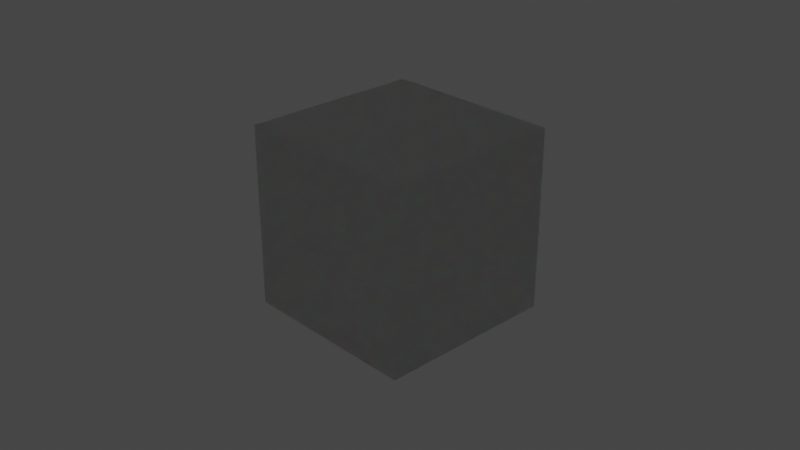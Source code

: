 # Source: cube-prism.blend  (saved by Blender 2.90.8; exported with 4.5.12 LTS)
import bpy
from mathutils import Matrix  # noqa: F401  (used for matrix-valued properties, if any)

bpy.ops.wm.read_factory_settings(use_empty=True)
scene = bpy.context.scene
scene.name = 'Scene'

# ---- collections
col_collection = bpy.data.collections.new('Collection'); scene.collection.children.link(col_collection)

# ---- materials (node trees are filled in below, after node groups)
mat_material_001 = bpy.data.materials.new('Material.001')
mat_material_001.use_transparent_shadow = False

# ---- material node trees
mat_material_001.use_nodes = True; mat_material_001.node_tree.nodes.clear()
_N = mat_material_001.node_tree.nodes; _L = mat_material_001.node_tree.links
n0 = _N.new('ShaderNodeRGB'); n0.name = 'RGB'; n0.location = (-673, 196)
n0.outputs[0].default_value = (0.5, 0.5, 0.5, 1.0)
n1 = _N.new('ShaderNodeBsdfRefraction'); n1.name = 'Refraction BSDF'; n1.location = (22, 305)
n1.inputs[2].default_value = 1.55
n2 = _N.new('ShaderNodeBsdfRefraction'); n2.name = 'Refraction BSDF.002'; n2.location = (25, -69)
n2.inputs[2].default_value = 1.55
n3 = _N.new('ShaderNodeBsdfRefraction'); n3.name = 'Refraction BSDF.001'; n3.location = (23, 119)
n3.inputs[2].default_value = 1.55
n4 = _N.new('ShaderNodeAddShader'); n4.name = 'Add Shader'; n4.location = (424, 284)
n5 = _N.new('ShaderNodeSeparateColor'); n5.name = 'Separate RGB'; n5.location = (-446, 164)
n6 = _N.new('ShaderNodeMix'); n6.name = 'Mix.002'; n6.location = (-222, -91)
n6.data_type = 'RGBA'
n6.blend_type = 'MULTIPLY'
n6.inputs[0].default_value = 1.0
n6.inputs[7].default_value = (0.0, 0.0, 1.0, 1.0)
n7 = _N.new('ShaderNodeMix'); n7.name = 'Mix.001'; n7.location = (-222, 91)
n7.data_type = 'RGBA'
n7.blend_type = 'MULTIPLY'
n7.inputs[0].default_value = 1.0
n7.inputs[7].default_value = (0.0, 1.0, 0.0, 1.0)
n8 = _N.new('ShaderNodeMix'); n8.name = 'Mix'; n8.location = (-221, 278)
n8.data_type = 'RGBA'
n8.blend_type = 'MULTIPLY'
n8.inputs[0].default_value = 1.0
n8.inputs[7].default_value = (1.0, 0.0, 0.0, 1.0)
n9 = _N.new('ShaderNodeAddShader'); n9.name = 'Add Shader.001'; n9.location = (612, 130)
n10 = _N.new('ShaderNodeMixShader'); n10.name = 'Mix Shader'; n10.location = (807, 168)
n11 = _N.new('ShaderNodeOutputMaterial'); n11.name = 'Material Output'; n11.location = (1022, 249)
n12 = _N.new('ShaderNodeBsdfAnisotropic'); n12.name = 'Glossy BSDF'; n12.location = (629, -36)
n12.distribution = 'GGX'
n12.inputs[0].default_value = (1.0, 1.0, 1.0, 1.0)
n12.inputs[1].default_value = 0.0
n13 = _N.new('ShaderNodeFresnel'); n13.name = 'Fresnel'; n13.location = (641, 298)
n13.inputs[0].default_value = 1.45
_L.new(n1.outputs[0], n4.inputs[0])
_L.new(n3.outputs[0], n4.inputs[1])
_L.new(n2.outputs[0], n9.inputs[1])
_L.new(n4.outputs[0], n9.inputs[0])
_L.new(n9.outputs[0], n10.inputs[1])
_L.new(n5.outputs[0], n8.inputs[6])
_L.new(n8.outputs[2], n1.inputs[0])
_L.new(n5.outputs[1], n7.inputs[6])
_L.new(n7.outputs[2], n3.inputs[0])
_L.new(n5.outputs[2], n6.inputs[6])
_L.new(n6.outputs[2], n2.inputs[0])
_L.new(n10.outputs[0], n11.inputs[0])
_L.new(n12.outputs[0], n10.inputs[2])
_L.new(n13.outputs[0], n10.inputs[0])
n11.is_active_output = True

# ---- world
world_world = bpy.data.worlds.new('World'); scene.world = world_world
world_world.use_nodes = True; world_world.node_tree.nodes.clear()
_N = world_world.node_tree.nodes; _L = world_world.node_tree.links
n0 = _N.new('ShaderNodeOutputWorld'); n0.name = 'World Output'; n0.location = (300, 300)
n1 = _N.new('ShaderNodeBackground'); n1.name = 'Background'; n1.location = (10, 300)
n1.inputs[0].default_value = (0.05088, 0.05088, 0.05088, 1.0)
_L.new(n1.outputs[0], n0.inputs[0])
n0.is_active_output = True
world_world.color = (0.05088, 0.05088, 0.05088)
world_world.use_sun_shadow = False
world_world.sun_shadow_jitter_overblur = 0.0

# ---- cameras
cam_camera = bpy.data.cameras.new('Camera')
cam_camera.clip_end = 100.0
cam_camera.ortho_scale = 7.314

# ---- lights
light_light = bpy.data.lights.new('Light', 'POINT')
light_light.transmission_factor = 0.0
light_light.energy = 1000.0
light_light.shadow_soft_size = 0.1
light_light.shadow_maximum_resolution = 0.006
light_light.use_absolute_resolution = True

# ---- meshes
me_cube = bpy.data.meshes.new('Cube')
me_cube.from_pydata([(1.0, 1.0, 1.0), (1.0, 1.0, -1.0), (1.0, -1.0, 1.0), (1.0, -1.0, -1.0), (-1.0, 1.0, 1.0), (-1.0, 1.0, -1.0), (-1.0, -1.0, 1.0), (-1.0, -1.0, -1.0)], [], [(0, 4, 6, 2), (3, 2, 6, 7), (7, 6, 4, 5), (5, 1, 3, 7), (1, 0, 2, 3), (5, 4, 0, 1)])
_uv = me_cube.uv_layers.new(name='UVMap')
_uv.uv.foreach_set('vector', [0.625, 0.5, 0.875, 0.5, 0.875, 0.75, 0.625, 0.75, 0.375, 0.75, 0.625, 0.75, 0.625, 1.0, 0.375, 1.0, 0.375, 0.0, 0.625, 0.0, 0.625, 0.25, 0.375, 0.25, 0.125, 0.5, 0.375, 0.5, 0.375, 0.75, 0.125, 0.75, 0.375, 0.5, 0.625, 0.5, 0.625, 0.75, 0.375, 0.75, 0.375, 0.25, 0.625, 0.25, 0.625, 0.5, 0.375, 0.5])
me_cube.materials.append(mat_material_001)
me_cube.use_remesh_preserve_volume = False
me_cube.use_remesh_preserve_attributes = False
me_cube.use_mirror_vertex_groups = False
me_cube.update()

# ---- objects
ob_cube = bpy.data.objects.new('Cube', me_cube)
ob_light = bpy.data.objects.new('Light', light_light)
ob_camera = bpy.data.objects.new('Camera', cam_camera)

# ---- transforms, parenting, visibility, modifiers, constraints
ob_cube.location = (0.0, 0.0, 0.0)
ob_cube.lock_rotations_4d = False
ob_cube.empty_display_type = 'ARROWS'
ob_cube.lineart.crease_threshold = 0.0
ob_light.location = (4.076, 1.005, 5.904)
ob_light.rotation_euler = (0.6503, 0.05522, 1.866)
ob_light.lock_rotations_4d = False
ob_light.empty_display_type = 'ARROWS'
ob_light.color = (0.0, 0.0, 0.0, 0.0)
ob_light.lineart.crease_threshold = 0.0
ob_camera.location = (7.359, -6.926, 4.958)
ob_camera.rotation_euler = (1.109, 0.0, 0.8149)
ob_camera.lock_rotations_4d = False
ob_camera.empty_display_type = 'ARROWS'
ob_camera.color = (0.0, 0.0, 0.0, 0.0)
ob_camera.display_type = 'WIRE'
ob_camera.lineart.crease_threshold = 0.0

# ---- collection membership
col_collection.objects.link(ob_cube)
col_collection.objects.link(ob_light)
col_collection.objects.link(ob_camera)

# ---- scene / render settings (as saved in the file)
scene.camera = ob_camera
scene.frame_start = 1; scene.frame_end = 250; scene.frame_set(0)
scene.render.engine = 'BLENDER_EEVEE_NEXT'
scene.cycles.use_denoising = False
scene.cycles.samples = 128
scene.cycles.sampling_pattern = 'TABULATED_SOBOL'
scene.cycles.use_adaptive_sampling = False
scene.cycles.use_light_tree = False
scene.view_settings.view_transform = 'Filmic'
bpy.context.view_layer.update()
